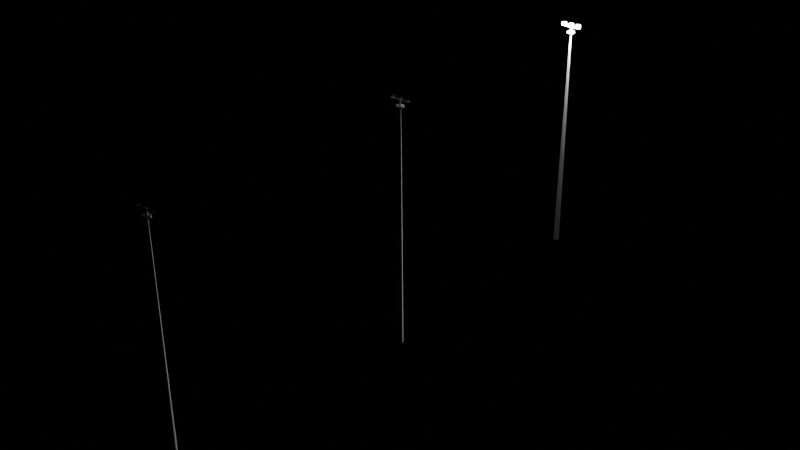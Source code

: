 # Source: leadin.blend  (saved by Blender 3.3.6; exported with 4.5.12 LTS)
import bpy
from mathutils import Matrix  # noqa: F401  (used for matrix-valued properties, if any)

bpy.ops.wm.read_factory_settings(use_empty=True)
scene = bpy.context.scene
scene.name = 'Scene'

# ---- collections
col_light = bpy.data.collections.new('light'); scene.collection.children.link(col_light)
col_pole1 = bpy.data.collections.new('pole1'); scene.collection.children.link(col_pole1)
col_pole2 = bpy.data.collections.new('pole2'); scene.collection.children.link(col_pole2)
col_pole3 = bpy.data.collections.new('pole3'); scene.collection.children.link(col_pole3)

# ---- materials (node trees are filled in below, after node groups)
mat_emissive_mat = bpy.data.materials.new('emissive_mat')
mat_emissive_mat.use_transparent_shadow = False
mat_m1mat = bpy.data.materials.new('m1mat')
mat_m1mat.use_transparent_shadow = False
mat_m1mat.diffuse_color = (0.9216, 0.9216, 0.9216, 1.0)

# ---- material node trees
mat_emissive_mat.use_nodes = True; mat_emissive_mat.node_tree.nodes.clear()
_N = mat_emissive_mat.node_tree.nodes; _L = mat_emissive_mat.node_tree.links
n0 = _N.new('ShaderNodeBsdfPrincipled'); n0.name = 'Principled BSDF'; n0.location = (10, 300)
n0.distribution = 'GGX'
n0.subsurface_method = 'RANDOM_WALK_SKIN'
n0.inputs[3].default_value = 1.45
n0.inputs[28].default_value = 1000.0
n1 = _N.new('ShaderNodeOutputMaterial'); n1.name = 'Material Output'; n1.location = (300, 300)
_L.new(n0.outputs[0], n1.inputs[0])
n1.is_active_output = True
mat_m1mat.use_nodes = True; mat_m1mat.node_tree.nodes.clear()
_N = mat_m1mat.node_tree.nodes; _L = mat_m1mat.node_tree.links
n0 = _N.new('ShaderNodeBsdfPrincipled'); n0.name = '프린시플드 BSDF'; n0.location = (0, 300)
n0.distribution = 'GGX'
n0.subsurface_method = 'RANDOM_WALK_SKIN'
n0.inputs[0].default_value = (0.9216, 0.9216, 0.9216, 1.0)
n0.inputs[3].default_value = 1.45
n0.inputs[27].default_value = (0.0, 0.0, 0.0, 1.0)
n0.inputs[28].default_value = 1.0
n1 = _N.new('ShaderNodeOutputMaterial'); n1.name = '매테리얼 출력'; n1.location = (300, 300)
n2 = _N.new('ShaderNodeRGB'); n2.name = 'RGB'; n2.location = (-300, 300)
n2.label = 'Ambient'
n2.outputs[0].default_value = (0.9216, 0.9216, 0.9216, 1.0)
n3 = _N.new('ShaderNodeRGB'); n3.name = 'RGB.001'; n3.location = (-300, 0)
n3.label = 'Specular'
n3.outputs[0].default_value = (1.0, 1.0, 1.0, 1.0)
_L.new(n0.outputs[0], n1.inputs[0])
n1.is_active_output = True

# ---- world
world_world = bpy.data.worlds.new('World'); scene.world = world_world
world_world.use_nodes = True; world_world.node_tree.nodes.clear()
_N = world_world.node_tree.nodes; _L = world_world.node_tree.links
n0 = _N.new('ShaderNodeOutputWorld'); n0.name = 'World Output'; n0.location = (300, 300)
n1 = _N.new('ShaderNodeBackground'); n1.name = 'Background'; n1.location = (10, 300)
n1.inputs[0].default_value = (0.0, 0.0, 0.0, 1.0)
_L.new(n1.outputs[0], n0.inputs[0])
n0.is_active_output = True
world_world.color = (0.05088, 0.05088, 0.05088)
world_world.use_sun_shadow = False
world_world.sun_shadow_jitter_overblur = 0.0

# ---- lights
light_point = bpy.data.lights.new('Point', 'POINT')
light_point.transmission_factor = 0.0
light_point.cutoff_distance = 1.0
light_point.energy = 1e+04
light_point.shadow_soft_size = 0.25
light_point.shadow_maximum_resolution = 0.006
light_point.use_absolute_resolution = True
light_point_001 = bpy.data.lights.new('Point.001', 'POINT')
light_point_001.transmission_factor = 0.0
light_point_001.cutoff_distance = 1.0
light_point_001.energy = 1e+04
light_point_001.shadow_soft_size = 0.25
light_point_001.shadow_maximum_resolution = 0.006
light_point_001.use_absolute_resolution = True
light_point_002 = bpy.data.lights.new('Point.002', 'POINT')
light_point_002.transmission_factor = 0.0
light_point_002.cutoff_distance = 1.0
light_point_002.energy = 1e+04
light_point_002.shadow_soft_size = 0.25
light_point_002.shadow_maximum_resolution = 0.006
light_point_002.use_absolute_resolution = True

# ---- meshes
me_meshid2_name_001 = bpy.data.meshes.new('meshId2_name.001')
me_meshid2_name_001.from_pydata([(0.08937, -0.2597, 0.04315), (-0.1081, -0.1714, -0.1082), (0.05962, 0.1903, -0.115), (0.2571, 0.1019, 0.03639), (-0.2366, -0.9726, 0.05922), (-0.434, -0.8843, -0.09212), (-0.2663, -0.5226, -0.09888), (-0.06881, -0.611, 0.05246), (0.4156, 0.4539, 0.02706), (0.2182, 0.5423, -0.1243), (0.3859, 0.9039, -0.131), (0.5834, 0.8156, 0.02031)], [], [(0, 1, 2, 3), (4, 5, 6, 7), (8, 9, 10, 11)])
_uv = me_meshid2_name_001.uv_layers.new(name='meshId2-tex0')
_uv.uv.foreach_set('vector', [0.6562, 0.8594, 0.6562, 0.9922, 0.875, 0.9922, 0.875, 0.8594, 0.6562, 0.8594, 0.6562, 0.9922, 0.875, 0.9922, 0.875, 0.8594, 0.6562, 0.8594, 0.6562, 0.9922, 0.875, 0.9922, 0.875, 0.8594])
me_meshid2_name_001.materials.append(mat_emissive_mat)
me_meshid2_name_001.update()
me_meshid2_name_001.normals_split_custom_set([tuple(v) for v in zip(*[iter([0.5143, -0.2538, -0.8192, 0.5143, -0.2538, -0.8192, 0.5143, -0.2538, -0.8192, 0.5145, -0.2536, -0.8191, 0.5143, -0.2538, -0.8192, 0.5143, -0.2538, -0.8192, 0.5143, -0.2538, -0.8192, 0.5145, -0.2536, -0.8191, 0.5143, -0.2538, -0.8192, 0.5143, -0.2538, -0.8192, 0.5143, -0.2538, -0.8192, 0.5145, -0.2536, -0.8191])] * 3)])
me_meshid2_name = bpy.data.meshes.new('meshId2_name')
me_meshid2_name.from_pydata([(0.05447, -0.2436, 0.04969), (-0.143, -0.1553, -0.1017), (0.02472, 0.2064, -0.1084), (0.2222, 0.118, 0.04293), (-0.06115, -0.19, 0.0646), (0.1065, 0.1717, 0.05784), (0.05247, 0.1959, 0.01637), (-0.1152, -0.1657, 0.02313), (0.05447, -0.2436, 0.04969), (0.2222, 0.118, 0.04293), (0.2037, 0.1272, 0.07249), (0.03593, -0.2345, 0.07925), (0.2222, 0.118, 0.04293), (0.02472, 0.2064, -0.1084), (0.006057, 0.2156, -0.07885), (0.2037, 0.1272, 0.07249), (-0.143, -0.1553, -0.1017), (0.05447, -0.2436, 0.04969), (0.03593, -0.2345, 0.07925), (-0.1616, -0.1461, -0.0721), (0.03593, -0.2345, 0.07925), (0.2037, 0.1272, 0.07249), (0.1065, 0.1717, 0.05784), (-0.06115, -0.19, 0.0646), (0.05247, 0.1959, 0.01637), (0.1065, 0.1717, 0.05784), (-0.06115, -0.19, 0.0646), (-0.1152, -0.1657, 0.02313), (-0.2715, -0.9565, 0.06576), (-0.4689, -0.8682, -0.08559), (-0.3012, -0.5065, -0.09235), (-0.1037, -0.5949, 0.059), (-0.3871, -0.9029, 0.08067), (-0.2194, -0.5412, 0.07391), (-0.2735, -0.517, 0.03245), (-0.4412, -0.8787, 0.0392), (-0.2715, -0.9565, 0.06576), (-0.1037, -0.5949, 0.059), (-0.1222, -0.5857, 0.08856), (-0.29, -0.9474, 0.09532), (-0.1037, -0.5949, 0.059), (-0.3012, -0.5065, -0.09235), (-0.3199, -0.4973, -0.06278), (-0.1222, -0.5857, 0.08856), (-0.4689, -0.8682, -0.08559), (-0.2715, -0.9565, 0.06576), (-0.29, -0.9474, 0.09532), (-0.4876, -0.859, -0.05603), (-0.29, -0.9474, 0.09532), (-0.1222, -0.5857, 0.08856), (-0.2194, -0.5412, 0.07391), (-0.3871, -0.9029, 0.08067), (-0.2735, -0.517, 0.03245), (-0.2194, -0.5412, 0.07391), (-0.3871, -0.9029, 0.08067), (-0.4412, -0.8787, 0.0392), (0.3807, 0.47, 0.0336), (0.1833, 0.5584, -0.1177), (0.351, 0.92, -0.1245), (0.5485, 0.8317, 0.02684), (0.2651, 0.5237, 0.04851), (0.4328, 0.8853, 0.04175), (0.3787, 0.9096, 0.0002866), (0.211, 0.5479, 0.007045), (0.3807, 0.47, 0.0336), (0.5485, 0.8317, 0.02684), (0.5299, 0.8408, 0.0564), (0.3622, 0.4791, 0.06316), (0.5485, 0.8317, 0.02684), (0.351, 0.92, -0.1245), (0.3323, 0.9292, -0.09494), (0.5299, 0.8408, 0.0564), (0.1833, 0.5584, -0.1177), (0.3807, 0.47, 0.0336), (0.3622, 0.4791, 0.06316), (0.1646, 0.5675, -0.08818), (0.3622, 0.4791, 0.06316), (0.5299, 0.8408, 0.0564), (0.4328, 0.8853, 0.04175), (0.2651, 0.5237, 0.04851), (0.3787, 0.9096, 0.0002866), (0.4328, 0.8853, 0.04175), (0.2651, 0.5237, 0.04851), (0.211, 0.5479, 0.007045)], [], [(0, 1, 2, 3), (4, 5, 6), (6, 7, 4), (8, 9, 10), (10, 11, 8), (12, 13, 14), (14, 15, 12), (16, 17, 18), (18, 19, 16), (20, 21, 22), (22, 23, 20), (15, 14, 24), (24, 25, 15), (19, 18, 26), (26, 27, 19), (28, 29, 30, 31), (32, 33, 34), (34, 35, 32), (36, 37, 38), (38, 39, 36), (40, 41, 42), (42, 43, 40), (44, 45, 46), (46, 47, 44), (48, 49, 50), (50, 51, 48), (43, 42, 52), (52, 53, 43), (47, 46, 54), (54, 55, 47), (56, 57, 58, 59), (60, 61, 62), (62, 63, 60), (64, 65, 66), (66, 67, 64), (68, 69, 70), (70, 71, 68), (72, 73, 74), (74, 75, 72), (76, 77, 78), (78, 79, 76), (71, 70, 80), (80, 81, 71), (75, 74, 82), (82, 83, 75)])
_uv = me_meshid2_name.uv_layers.new(name='meshId2-tex0')
_uv.uv.foreach_set('vector', [0.6562, 0.8594, 0.6562, 0.9922, 0.875, 0.9922, 0.875, 0.8594, 0.6875, 0.3125, 0.8438, 0.3125, 0.8438, 0.3359, 0.8438, 0.3359, 0.6875, 0.3359, 0.6875, 0.3125, 0.6875, 0.2812, 0.8438, 0.2812, 0.8438, 0.2812, 0.8438, 0.2812, 0.6875, 0.2812, 0.6875, 0.2812, 0.8438, 0.2812, 0.8438, 0.3672, 0.8438, 0.3672, 0.8438, 0.3672, 0.8438, 0.2812, 0.8438, 0.2812, 0.6875, 0.3672, 0.6875, 0.2812, 0.6875, 0.2812, 0.6875, 0.2812, 0.6875, 0.3672, 0.6875, 0.3672, 0.6875, 0.2812, 0.8438, 0.2812, 0.8438, 0.3125, 0.8438, 0.3125, 0.6875, 0.3125, 0.6875, 0.2812, 0.8438, 0.2812, 0.8438, 0.3672, 0.8438, 0.3359, 0.8438, 0.3359, 0.8438, 0.3125, 0.8438, 0.2812, 0.6875, 0.3672, 0.6875, 0.2812, 0.6875, 0.3125, 0.6875, 0.3125, 0.6875, 0.3359, 0.6875, 0.3672, 0.6562, 0.8594, 0.6562, 0.9922, 0.875, 0.9922, 0.875, 0.8594, 0.6875, 0.3125, 0.8438, 0.3125, 0.8438, 0.3359, 0.8438, 0.3359, 0.6875, 0.3359, 0.6875, 0.3125, 0.6875, 0.2812, 0.8438, 0.2812, 0.8438, 0.2812, 0.8438, 0.2812, 0.6875, 0.2812, 0.6875, 0.2812, 0.8438, 0.2812, 0.8438, 0.3672, 0.8438, 0.3672, 0.8438, 0.3672, 0.8438, 0.2812, 0.8438, 0.2812, 0.6875, 0.3672, 0.6875, 0.2812, 0.6875, 0.2812, 0.6875, 0.2812, 0.6875, 0.3672, 0.6875, 0.3672, 0.6875, 0.2812, 0.8438, 0.2812, 0.8438, 0.3125, 0.8438, 0.3125, 0.6875, 0.3125, 0.6875, 0.2812, 0.8438, 0.2812, 0.8438, 0.3672, 0.8438, 0.3359, 0.8438, 0.3359, 0.8438, 0.3125, 0.8438, 0.2812, 0.6875, 0.3672, 0.6875, 0.2812, 0.6875, 0.3125, 0.6875, 0.3125, 0.6875, 0.3359, 0.6875, 0.3672, 0.6562, 0.8594, 0.6562, 0.9922, 0.875, 0.9922, 0.875, 0.8594, 0.6875, 0.3125, 0.8438, 0.3125, 0.8438, 0.3359, 0.8438, 0.3359, 0.6875, 0.3359, 0.6875, 0.3125, 0.6875, 0.2812, 0.8438, 0.2812, 0.8438, 0.2812, 0.8438, 0.2812, 0.6875, 0.2812, 0.6875, 0.2812, 0.8438, 0.2812, 0.8438, 0.3672, 0.8438, 0.3672, 0.8438, 0.3672, 0.8438, 0.2812, 0.8438, 0.2812, 0.6875, 0.3672, 0.6875, 0.2812, 0.6875, 0.2812, 0.6875, 0.2812, 0.6875, 0.3672, 0.6875, 0.3672, 0.6875, 0.2812, 0.8438, 0.2812, 0.8438, 0.3125, 0.8438, 0.3125, 0.6875, 0.3125, 0.6875, 0.2812, 0.8438, 0.2812, 0.8438, 0.3672, 0.8438, 0.3359, 0.8438, 0.3359, 0.8438, 0.3125, 0.8438, 0.2812, 0.6875, 0.3672, 0.6875, 0.2812, 0.6875, 0.3125, 0.6875, 0.3125, 0.6875, 0.3359, 0.6875, 0.3672])
me_meshid2_name.update()
me_meshid2_name.normals_split_custom_set([tuple(v) for v in zip(*[iter([0.5143, -0.2538, -0.8192, 0.5143, -0.2538, -0.8192, 0.5143, -0.2538, -0.8192, 0.5145, -0.2536, -0.8191, -0.5145, 0.2538, 0.8191, -0.5145, 0.2538, 0.8191, -0.5147, 0.2535, 0.819, -0.5147, 0.2536, 0.8191, -0.5147, 0.2536, 0.8191, -0.5147, 0.2536, 0.8191, 0.7477, -0.3361, 0.5727, 0.7477, -0.3361, 0.5727, 0.7477, -0.3361, 0.5727, 0.7475, -0.3354, 0.5734, 0.7474, -0.3353, 0.5735, 0.7475, -0.3354, 0.5734, 0.4202, 0.9073, -0.01689, 0.4202, 0.9073, -0.01689, 0.4202, 0.9073, -0.01689, 0.4202, 0.9073, -0.01693, 0.4203, 0.9072, -0.01686, 0.4203, 0.9072, -0.01683, -0.4196, -0.9076, 0.01706, -0.4196, -0.9076, 0.0172, -0.4196, -0.9076, 0.01706, -0.4198, -0.9075, 0.0169, -0.4198, -0.9075, 0.0169, -0.4198, -0.9075, 0.0169, -0.1162, 0.07242, 0.9906, -0.1162, 0.07242, 0.9906, -0.1162, 0.07242, 0.9906, -0.1163, 0.07243, 0.9906, -0.1163, 0.07243, 0.9906, -0.1163, 0.07243, 0.9906, 0.4198, 0.9075, -0.01686, 0.4198, 0.9075, -0.01686, 0.4197, 0.9075, -0.01689, 0.4201, 0.9073, -0.0169, 0.42, 0.9073, -0.01684, 0.4201, 0.9073, -0.0169, -0.42, -0.9073, 0.01691, -0.4201, -0.9073, 0.01691, -0.4201, -0.9073, 0.01691, -0.4199, -0.9074, 0.01696, -0.4201, -0.9073, 0.01693, -0.4201, -0.9073, 0.01692, 0.5143, -0.2538, -0.8192, 0.5143, -0.2538, -0.8192, 0.5143, -0.2538, -0.8192, 0.5145, -0.2536, -0.8191, -0.5145, 0.2538, 0.8191, -0.5145, 0.2538, 0.8191, -0.5147, 0.2535, 0.819, -0.5147, 0.2536, 0.8191, -0.5147, 0.2536, 0.8191, -0.5147, 0.2536, 0.8191, 0.7477, -0.3361, 0.5727, 0.7477, -0.3361, 0.5727, 0.7477, -0.3361, 0.5727, 0.7475, -0.3354, 0.5734, 0.7474, -0.3353, 0.5735, 0.7475, -0.3354, 0.5734, 0.4202, 0.9073, -0.01689, 0.4202, 0.9073, -0.01689, 0.4202, 0.9073, -0.01689, 0.4202, 0.9073, -0.01693, 0.4203, 0.9072, -0.01686, 0.4203, 0.9072, -0.01683, -0.4196, -0.9076, 0.01706, -0.4196, -0.9076, 0.0172, -0.4196, -0.9076, 0.01706, -0.4198, -0.9075, 0.0169, -0.4198, -0.9075, 0.0169, -0.4198, -0.9075, 0.0169, -0.1162, 0.07242, 0.9906, -0.1162, 0.07242, 0.9906, -0.1162, 0.07242, 0.9906, -0.1163, 0.07243, 0.9906, -0.1163, 0.07243, 0.9906, -0.1163, 0.07243, 0.9906, 0.4198, 0.9075, -0.01686, 0.4198, 0.9075, -0.01686, 0.4197, 0.9075, -0.0169, 0.4201, 0.9073, -0.0169, 0.42, 0.9073, -0.01684, 0.4201, 0.9073, -0.0169, -0.42, -0.9073, 0.01691, -0.4201, -0.9073, 0.01691, -0.4201, -0.9073, 0.01691, -0.4199, -0.9074, 0.01696, -0.4201, -0.9073, 0.01693, -0.4201, -0.9073, 0.01692, 0.5143, -0.2538, -0.8192, 0.5143, -0.2538, -0.8192, 0.5143, -0.2538, -0.8192, 0.5145, -0.2536, -0.8191, -0.5145, 0.2538, 0.8191, -0.5145, 0.2538, 0.8191, -0.5147, 0.2535, 0.819, -0.5147, 0.2536, 0.8191, -0.5147, 0.2536, 0.8191, -0.5147, 0.2536, 0.8191, 0.7477, -0.3361, 0.5727, 0.7477, -0.3361, 0.5727, 0.7477, -0.3361, 0.5727, 0.7475, -0.3354, 0.5734, 0.7474, -0.3353, 0.5735, 0.7475, -0.3354, 0.5734, 0.4202, 0.9073, -0.01689, 0.4202, 0.9073, -0.01689, 0.4202, 0.9073, -0.01689, 0.4202, 0.9073, -0.01693, 0.4203, 0.9072, -0.01686, 0.4203, 0.9072, -0.01683, -0.4196, -0.9076, 0.01706, -0.4196, -0.9076, 0.0172, -0.4196, -0.9076, 0.01706, -0.4198, -0.9075, 0.0169, -0.4198, -0.9075, 0.0169, -0.4198, -0.9075, 0.0169, -0.1162, 0.07242, 0.9906, -0.1162, 0.07242, 0.9906, -0.1162, 0.07242, 0.9906, -0.1163, 0.07243, 0.9906, -0.1163, 0.07243, 0.9906, -0.1163, 0.07243, 0.9906, 0.4198, 0.9075, -0.01686, 0.4198, 0.9075, -0.01686, 0.4197, 0.9075, -0.0169, 0.4201, 0.9073, -0.01689, 0.42, 0.9073, -0.01684, 0.4201, 0.9073, -0.01689, -0.42, -0.9073, 0.01691, -0.4201, -0.9073, 0.01691, -0.4201, -0.9073, 0.01691, -0.4199, -0.9074, 0.01696, -0.4201, -0.9073, 0.01693, -0.4201, -0.9073, 0.01692])] * 3)])
me_meshid1_name = bpy.data.meshes.new('meshId1_name')
me_meshid1_name.from_pydata([(0.1418, 0.2882, -0.03551), (-0.04535, 0.07747, 23.01), (0.04455, 0.08372, 23.01), (-0.1757, 0.2661, -0.03547), (-0.08496, -0.003313, 23.01), (-0.3148, -0.01902, -0.03546), (-0.03436, -0.07785, 23.01), (-0.1368, -0.2821, -0.03548), (0.05548, -0.0716, 23.01), (0.1805, -0.26, -0.03551), (0.09503, 0.009187, 23.01), (0.3199, 0.0251, -0.03553)], [], [(0, 1, 2), (0, 3, 1), (3, 4, 1), (3, 5, 4), (5, 6, 4), (5, 7, 6), (7, 8, 6), (7, 9, 8), (9, 10, 8), (9, 11, 10), (11, 2, 10), (11, 0, 2)])
me_meshid1_name.polygons.foreach_set('use_smooth', [True] * 12)
_uv = me_meshid1_name.uv_layers.new(name='meshId1-tex0')
_uv.uv.foreach_set('vector', [0.0, 0.0, 0.0, 0.0, 0.0, 0.0, 0.0, 0.0, 0.0, 0.0, 0.0, 0.0, 0.0, 0.0, 0.0, 0.0, 0.0, 0.0, 0.0, 0.0, 0.0, 0.0, 0.0, 0.0, 0.0, 0.0, 0.0, 0.0, 0.0, 0.0, 0.0, 0.0, 0.0, 0.0, 0.0, 0.0, 0.0, 0.0, 0.0, 0.0, 0.0, 0.0, 0.0, 0.0, 0.0, 0.0, 0.0, 0.0, 0.0, 0.0, 0.0, 0.0, 0.0, 0.0, 0.0, 0.0, 0.0, 0.0, 0.0, 0.0, 0.0, 0.0, 0.0, 0.0, 0.0, 0.0, 0.0, 0.0, 0.0, 0.0, 0.0, 0.0])
me_meshid1_name.materials.append(mat_m1mat)
me_meshid1_name.update()
me_meshid1_name.normals_split_custom_set([tuple(v) for v in zip(*[iter([0.2604, 0.9654, 0.01074, -0.392, 0.9199, 0.01083, 0.6004, 0.7996, 0.01072, 0.2604, 0.9654, 0.01074, -0.7058, 0.7084, 0.01086, -0.392, 0.9199, 0.01083, -0.7058, 0.7084, 0.01086, -0.9927, 0.1202, 0.0109, -0.392, 0.9199, 0.01083, -0.7058, 0.7084, 0.01086, -0.9664, -0.2569, 0.0109, -0.9927, 0.1202, 0.0109, -0.9664, -0.2569, 0.0109, -0.6001, -0.7999, 0.01084, -0.9927, 0.1202, 0.0109, -0.9664, -0.2569, 0.0109, -0.2607, -0.9654, 0.01079, -0.6001, -0.7999, 0.01084, -0.2607, -0.9654, 0.01079, 0.3921, -0.9198, 0.01072, -0.6001, -0.7999, 0.01084, -0.2607, -0.9654, 0.01079, 0.7058, -0.7084, 0.01069, 0.3921, -0.9198, 0.01072, 0.7058, -0.7084, 0.01069, 0.9927, -0.1204, 0.01068, 0.3921, -0.9198, 0.01072, 0.7058, -0.7084, 0.01069, 0.9663, 0.2572, 0.01069, 0.9927, -0.1204, 0.01068, 0.9663, 0.2572, 0.01069, 0.6004, 0.7996, 0.01072, 0.9927, -0.1204, 0.01068, 0.9663, 0.2572, 0.01069, 0.2604, 0.9654, 0.01074, 0.6004, 0.7996, 0.01072])] * 3)])
me_circle = bpy.data.meshes.new('Circle')
me_circle.from_pydata([(9.633e-09, 0.3535, 23.24), (-0.1353, 0.3266, 23.24), (-0.25, 0.25, 23.24), (-0.3266, 0.1353, 23.24), (-0.3535, -7.225e-09, 23.24), (-0.3266, -0.1353, 23.24), (-0.25, -0.25, 23.24), (-0.1353, -0.3266, 23.24), (9.633e-09, -0.3535, 23.24), (0.1353, -0.3266, 23.24), (0.25, -0.25, 23.24), (0.3266, -0.1353, 23.24), (0.3535, -7.225e-09, 23.24), (0.3266, 0.1353, 23.24), (0.25, 0.25, 23.24), (0.1353, 0.3266, 23.24), (-0.1353, 0.3266, 23.38), (3.586e-07, 0.3535, 23.38), (-0.25, 0.25, 23.38), (-0.3266, 0.1353, 23.38), (-0.3535, -7.225e-09, 23.38), (-0.3266, -0.1353, 23.38), (-0.25, -0.25, 23.38), (-0.1353, -0.3266, 23.38), (3.586e-07, -0.3535, 23.38), (0.1353, -0.3266, 23.38), (0.25, -0.25, 23.38), (0.3266, -0.1353, 23.38), (0.3535, -7.225e-09, 23.38), (0.3266, 0.1353, 23.38), (0.25, 0.25, 23.38), (0.1353, 0.3266, 23.38), (-1.003, -0.05753, 23.95), (-1.003, -0.05753, 23.84), (-1.003, 0.04333, 23.95), (-1.003, 0.04333, 23.84), (0.997, -0.05753, 23.95), (0.997, -0.05753, 23.84), (0.997, 0.04333, 23.95), (0.997, 0.04333, 23.84)], [], [(1, 0, 15, 14, 13, 12, 11, 10, 9, 8, 7, 6, 5, 4, 3, 2), (16, 18, 19, 20, 21, 22, 23, 24, 25, 26, 27, 28, 29, 30, 31, 17), (5, 6, 22, 21), (13, 14, 30, 29), (6, 7, 23, 22), (14, 15, 31, 30), (7, 8, 24, 23), (0, 1, 16, 17), (15, 0, 17, 31), (8, 9, 25, 24), (1, 2, 18, 16), (9, 10, 26, 25), (2, 3, 19, 18), (10, 11, 27, 26), (3, 4, 20, 19), (11, 12, 28, 27), (4, 5, 21, 20), (12, 13, 29, 28), (32, 33, 35, 34), (34, 35, 39, 38), (38, 39, 37, 36), (36, 37, 33, 32), (34, 38, 36, 32), (39, 35, 33, 37)])
_uv = me_circle.uv_layers.new(name='UVMap')
_uv.uv.foreach_set('vector', [0.0, 0.0, 0.0, 0.0, 0.0, 0.0, 0.0, 0.0, 0.0, 0.0, 0.0, 0.0, 0.0, 0.0, 0.0, 0.0, 0.0, 0.0, 0.0, 0.0, 0.0, 0.0, 0.0, 0.0, 0.0, 0.0, 0.0, 0.0, 0.0, 0.0, 0.0, 0.0, 0.0, 0.0, 0.0, 0.0, 0.0, 0.0, 0.0, 0.0, 0.0, 0.0, 0.0, 0.0, 0.0, 0.0, 0.0, 0.0, 0.0, 0.0, 0.0, 0.0, 0.0, 0.0, 0.0, 0.0, 0.0, 0.0, 0.0, 0.0, 0.0, 0.0, 0.0, 0.0, 0.0, 0.0, 0.0, 0.0, 0.0, 0.0, 0.0, 0.0, 0.0, 0.0, 0.0, 0.0, 0.0, 0.0, 0.0, 0.0, 0.0, 0.0, 0.0, 0.0, 0.0, 0.0, 0.0, 0.0, 0.0, 0.0, 0.0, 0.0, 0.0, 0.0, 0.0, 0.0, 0.0, 0.0, 0.0, 0.0, 0.0, 0.0, 0.0, 0.0, 0.0, 0.0, 0.0, 0.0, 0.0, 0.0, 0.0, 0.0, 0.0, 0.0, 0.0, 0.0, 0.0, 0.0, 0.0, 0.0, 0.0, 0.0, 0.0, 0.0, 0.0, 0.0, 0.0, 0.0, 0.0, 0.0, 0.0, 0.0, 0.0, 0.0, 0.0, 0.0, 0.0, 0.0, 0.0, 0.0, 0.0, 0.0, 0.0, 0.0, 0.0, 0.0, 0.0, 0.0, 0.0, 0.0, 0.0, 0.0, 0.0, 0.0, 0.0, 0.0, 0.0, 0.0, 0.0, 0.0, 0.0, 0.0, 0.0, 0.0, 0.0, 0.0, 0.0, 0.0, 0.0, 0.0, 0.0, 0.0, 0.0, 0.0, 0.0, 0.0, 0.0, 0.0, 0.0, 0.0, 0.0, 0.0, 0.0, 0.0, 0.0, 0.0, 0.0, 0.0, 0.0, 0.0, 0.0, 0.0, 0.375, 0.0, 0.625, 0.0, 0.625, 0.25, 0.375, 0.25, 0.375, 0.25, 0.625, 0.25, 0.625, 0.5, 0.375, 0.5, 0.375, 0.5, 0.625, 0.5, 0.625, 0.75, 0.375, 0.75, 0.375, 0.75, 0.625, 0.75, 0.625, 1.0, 0.375, 1.0, 0.125, 0.5, 0.375, 0.5, 0.375, 0.75, 0.125, 0.75, 0.625, 0.5, 0.875, 0.5, 0.875, 0.75, 0.625, 0.75])
me_circle.update()
me_meshid2_name_003 = bpy.data.meshes.new('meshId2_name.003')
me_meshid2_name_003.from_pydata([(0.05447, -0.2436, 0.04969), (-0.143, -0.1553, -0.1017), (0.02472, 0.2064, -0.1084), (0.2222, 0.118, 0.04293), (-0.06115, -0.19, 0.0646), (0.1065, 0.1717, 0.05784), (0.05247, 0.1959, 0.01637), (-0.1152, -0.1657, 0.02313), (0.05447, -0.2436, 0.04969), (0.2222, 0.118, 0.04293), (0.2037, 0.1272, 0.07249), (0.03593, -0.2345, 0.07925), (0.2222, 0.118, 0.04293), (0.02472, 0.2064, -0.1084), (0.006057, 0.2156, -0.07885), (0.2037, 0.1272, 0.07249), (-0.143, -0.1553, -0.1017), (0.05447, -0.2436, 0.04969), (0.03593, -0.2345, 0.07925), (-0.1616, -0.1461, -0.0721), (0.03593, -0.2345, 0.07925), (0.2037, 0.1272, 0.07249), (0.1065, 0.1717, 0.05784), (-0.06115, -0.19, 0.0646), (0.05247, 0.1959, 0.01637), (0.1065, 0.1717, 0.05784), (-0.06115, -0.19, 0.0646), (-0.1152, -0.1657, 0.02313), (-0.2715, -0.9565, 0.06576), (-0.4689, -0.8682, -0.08559), (-0.3012, -0.5065, -0.09235), (-0.1037, -0.5949, 0.059), (-0.3871, -0.9029, 0.08067), (-0.2194, -0.5412, 0.07391), (-0.2735, -0.517, 0.03245), (-0.4412, -0.8787, 0.0392), (-0.2715, -0.9565, 0.06576), (-0.1037, -0.5949, 0.059), (-0.1222, -0.5857, 0.08856), (-0.29, -0.9474, 0.09532), (-0.1037, -0.5949, 0.059), (-0.3012, -0.5065, -0.09235), (-0.3199, -0.4973, -0.06278), (-0.1222, -0.5857, 0.08856), (-0.4689, -0.8682, -0.08559), (-0.2715, -0.9565, 0.06576), (-0.29, -0.9474, 0.09532), (-0.4876, -0.859, -0.05603), (-0.29, -0.9474, 0.09532), (-0.1222, -0.5857, 0.08856), (-0.2194, -0.5412, 0.07391), (-0.3871, -0.9029, 0.08067), (-0.2735, -0.517, 0.03245), (-0.2194, -0.5412, 0.07391), (-0.3871, -0.9029, 0.08067), (-0.4412, -0.8787, 0.0392), (0.3807, 0.47, 0.0336), (0.1833, 0.5584, -0.1177), (0.351, 0.92, -0.1245), (0.5485, 0.8317, 0.02684), (0.2651, 0.5237, 0.04851), (0.4328, 0.8853, 0.04175), (0.3787, 0.9096, 0.0002866), (0.211, 0.5479, 0.007045), (0.3807, 0.47, 0.0336), (0.5485, 0.8317, 0.02684), (0.5299, 0.8408, 0.0564), (0.3622, 0.4791, 0.06316), (0.5485, 0.8317, 0.02684), (0.351, 0.92, -0.1245), (0.3323, 0.9292, -0.09494), (0.5299, 0.8408, 0.0564), (0.1833, 0.5584, -0.1177), (0.3807, 0.47, 0.0336), (0.3622, 0.4791, 0.06316), (0.1646, 0.5675, -0.08818), (0.3622, 0.4791, 0.06316), (0.5299, 0.8408, 0.0564), (0.4328, 0.8853, 0.04175), (0.2651, 0.5237, 0.04851), (0.3787, 0.9096, 0.0002866), (0.4328, 0.8853, 0.04175), (0.2651, 0.5237, 0.04851), (0.211, 0.5479, 0.007045)], [], [(0, 1, 2, 3), (4, 5, 6), (6, 7, 4), (8, 9, 10), (10, 11, 8), (12, 13, 14), (14, 15, 12), (16, 17, 18), (18, 19, 16), (20, 21, 22), (22, 23, 20), (15, 14, 24), (24, 25, 15), (19, 18, 26), (26, 27, 19), (28, 29, 30, 31), (32, 33, 34), (34, 35, 32), (36, 37, 38), (38, 39, 36), (40, 41, 42), (42, 43, 40), (44, 45, 46), (46, 47, 44), (48, 49, 50), (50, 51, 48), (43, 42, 52), (52, 53, 43), (47, 46, 54), (54, 55, 47), (56, 57, 58, 59), (60, 61, 62), (62, 63, 60), (64, 65, 66), (66, 67, 64), (68, 69, 70), (70, 71, 68), (72, 73, 74), (74, 75, 72), (76, 77, 78), (78, 79, 76), (71, 70, 80), (80, 81, 71), (75, 74, 82), (82, 83, 75)])
_uv = me_meshid2_name_003.uv_layers.new(name='meshId2-tex0')
_uv.uv.foreach_set('vector', [0.6562, 0.8594, 0.6562, 0.9922, 0.875, 0.9922, 0.875, 0.8594, 0.6875, 0.3125, 0.8438, 0.3125, 0.8438, 0.3359, 0.8438, 0.3359, 0.6875, 0.3359, 0.6875, 0.3125, 0.6875, 0.2812, 0.8438, 0.2812, 0.8438, 0.2812, 0.8438, 0.2812, 0.6875, 0.2812, 0.6875, 0.2812, 0.8438, 0.2812, 0.8438, 0.3672, 0.8438, 0.3672, 0.8438, 0.3672, 0.8438, 0.2812, 0.8438, 0.2812, 0.6875, 0.3672, 0.6875, 0.2812, 0.6875, 0.2812, 0.6875, 0.2812, 0.6875, 0.3672, 0.6875, 0.3672, 0.6875, 0.2812, 0.8438, 0.2812, 0.8438, 0.3125, 0.8438, 0.3125, 0.6875, 0.3125, 0.6875, 0.2812, 0.8438, 0.2812, 0.8438, 0.3672, 0.8438, 0.3359, 0.8438, 0.3359, 0.8438, 0.3125, 0.8438, 0.2812, 0.6875, 0.3672, 0.6875, 0.2812, 0.6875, 0.3125, 0.6875, 0.3125, 0.6875, 0.3359, 0.6875, 0.3672, 0.6562, 0.8594, 0.6562, 0.9922, 0.875, 0.9922, 0.875, 0.8594, 0.6875, 0.3125, 0.8438, 0.3125, 0.8438, 0.3359, 0.8438, 0.3359, 0.6875, 0.3359, 0.6875, 0.3125, 0.6875, 0.2812, 0.8438, 0.2812, 0.8438, 0.2812, 0.8438, 0.2812, 0.6875, 0.2812, 0.6875, 0.2812, 0.8438, 0.2812, 0.8438, 0.3672, 0.8438, 0.3672, 0.8438, 0.3672, 0.8438, 0.2812, 0.8438, 0.2812, 0.6875, 0.3672, 0.6875, 0.2812, 0.6875, 0.2812, 0.6875, 0.2812, 0.6875, 0.3672, 0.6875, 0.3672, 0.6875, 0.2812, 0.8438, 0.2812, 0.8438, 0.3125, 0.8438, 0.3125, 0.6875, 0.3125, 0.6875, 0.2812, 0.8438, 0.2812, 0.8438, 0.3672, 0.8438, 0.3359, 0.8438, 0.3359, 0.8438, 0.3125, 0.8438, 0.2812, 0.6875, 0.3672, 0.6875, 0.2812, 0.6875, 0.3125, 0.6875, 0.3125, 0.6875, 0.3359, 0.6875, 0.3672, 0.6562, 0.8594, 0.6562, 0.9922, 0.875, 0.9922, 0.875, 0.8594, 0.6875, 0.3125, 0.8438, 0.3125, 0.8438, 0.3359, 0.8438, 0.3359, 0.6875, 0.3359, 0.6875, 0.3125, 0.6875, 0.2812, 0.8438, 0.2812, 0.8438, 0.2812, 0.8438, 0.2812, 0.6875, 0.2812, 0.6875, 0.2812, 0.8438, 0.2812, 0.8438, 0.3672, 0.8438, 0.3672, 0.8438, 0.3672, 0.8438, 0.2812, 0.8438, 0.2812, 0.6875, 0.3672, 0.6875, 0.2812, 0.6875, 0.2812, 0.6875, 0.2812, 0.6875, 0.3672, 0.6875, 0.3672, 0.6875, 0.2812, 0.8438, 0.2812, 0.8438, 0.3125, 0.8438, 0.3125, 0.6875, 0.3125, 0.6875, 0.2812, 0.8438, 0.2812, 0.8438, 0.3672, 0.8438, 0.3359, 0.8438, 0.3359, 0.8438, 0.3125, 0.8438, 0.2812, 0.6875, 0.3672, 0.6875, 0.2812, 0.6875, 0.3125, 0.6875, 0.3125, 0.6875, 0.3359, 0.6875, 0.3672])
me_meshid2_name_003.update()
me_meshid2_name_003.normals_split_custom_set([tuple(v) for v in zip(*[iter([0.5143, -0.2538, -0.8192, 0.5143, -0.2538, -0.8192, 0.5143, -0.2538, -0.8192, 0.5145, -0.2536, -0.8191, -0.5145, 0.2538, 0.8191, -0.5145, 0.2538, 0.8191, -0.5147, 0.2535, 0.819, -0.5147, 0.2536, 0.8191, -0.5147, 0.2536, 0.8191, -0.5147, 0.2536, 0.8191, 0.7477, -0.3361, 0.5727, 0.7477, -0.3361, 0.5727, 0.7477, -0.3361, 0.5727, 0.7475, -0.3354, 0.5734, 0.7474, -0.3353, 0.5735, 0.7475, -0.3354, 0.5734, 0.4202, 0.9073, -0.01689, 0.4202, 0.9073, -0.01689, 0.4202, 0.9073, -0.01689, 0.4202, 0.9073, -0.01693, 0.4203, 0.9072, -0.01686, 0.4203, 0.9072, -0.01683, -0.4196, -0.9076, 0.01706, -0.4196, -0.9076, 0.0172, -0.4196, -0.9076, 0.01706, -0.4198, -0.9075, 0.0169, -0.4198, -0.9075, 0.0169, -0.4198, -0.9075, 0.0169, -0.1162, 0.07242, 0.9906, -0.1162, 0.07242, 0.9906, -0.1162, 0.07242, 0.9906, -0.1163, 0.07243, 0.9906, -0.1163, 0.07243, 0.9906, -0.1163, 0.07243, 0.9906, 0.4198, 0.9075, -0.01686, 0.4198, 0.9075, -0.01686, 0.4197, 0.9075, -0.01689, 0.4201, 0.9073, -0.0169, 0.42, 0.9073, -0.01684, 0.4201, 0.9073, -0.0169, -0.42, -0.9073, 0.01691, -0.4201, -0.9073, 0.01691, -0.4201, -0.9073, 0.01691, -0.4199, -0.9074, 0.01696, -0.4201, -0.9073, 0.01693, -0.4201, -0.9073, 0.01692, 0.5143, -0.2538, -0.8192, 0.5143, -0.2538, -0.8192, 0.5143, -0.2538, -0.8192, 0.5145, -0.2536, -0.8191, -0.5145, 0.2538, 0.8191, -0.5145, 0.2538, 0.8191, -0.5147, 0.2535, 0.819, -0.5147, 0.2536, 0.8191, -0.5147, 0.2536, 0.8191, -0.5147, 0.2536, 0.8191, 0.7477, -0.3361, 0.5727, 0.7477, -0.3361, 0.5727, 0.7477, -0.3361, 0.5727, 0.7475, -0.3354, 0.5734, 0.7474, -0.3353, 0.5735, 0.7475, -0.3354, 0.5734, 0.4202, 0.9073, -0.01689, 0.4202, 0.9073, -0.01689, 0.4202, 0.9073, -0.01689, 0.4202, 0.9073, -0.01693, 0.4203, 0.9072, -0.01686, 0.4203, 0.9072, -0.01683, -0.4196, -0.9076, 0.01706, -0.4196, -0.9076, 0.0172, -0.4196, -0.9076, 0.01706, -0.4198, -0.9075, 0.0169, -0.4198, -0.9075, 0.0169, -0.4198, -0.9075, 0.0169, -0.1162, 0.07242, 0.9906, -0.1162, 0.07242, 0.9906, -0.1162, 0.07242, 0.9906, -0.1163, 0.07243, 0.9906, -0.1163, 0.07243, 0.9906, -0.1163, 0.07243, 0.9906, 0.4198, 0.9075, -0.01686, 0.4198, 0.9075, -0.01686, 0.4197, 0.9075, -0.0169, 0.4201, 0.9073, -0.0169, 0.42, 0.9073, -0.01684, 0.4201, 0.9073, -0.0169, -0.42, -0.9073, 0.01691, -0.4201, -0.9073, 0.01691, -0.4201, -0.9073, 0.01691, -0.4199, -0.9074, 0.01696, -0.4201, -0.9073, 0.01693, -0.4201, -0.9073, 0.01692, 0.5143, -0.2538, -0.8192, 0.5143, -0.2538, -0.8192, 0.5143, -0.2538, -0.8192, 0.5145, -0.2536, -0.8191, -0.5145, 0.2538, 0.8191, -0.5145, 0.2538, 0.8191, -0.5147, 0.2535, 0.819, -0.5147, 0.2536, 0.8191, -0.5147, 0.2536, 0.8191, -0.5147, 0.2536, 0.8191, 0.7477, -0.3361, 0.5727, 0.7477, -0.3361, 0.5727, 0.7477, -0.3361, 0.5727, 0.7475, -0.3354, 0.5734, 0.7474, -0.3353, 0.5735, 0.7475, -0.3354, 0.5734, 0.4202, 0.9073, -0.01689, 0.4202, 0.9073, -0.01689, 0.4202, 0.9073, -0.01689, 0.4202, 0.9073, -0.01693, 0.4203, 0.9072, -0.01686, 0.4203, 0.9072, -0.01683, -0.4196, -0.9076, 0.01706, -0.4196, -0.9076, 0.0172, -0.4196, -0.9076, 0.01706, -0.4198, -0.9075, 0.0169, -0.4198, -0.9075, 0.0169, -0.4198, -0.9075, 0.0169, -0.1162, 0.07242, 0.9906, -0.1162, 0.07242, 0.9906, -0.1162, 0.07242, 0.9906, -0.1163, 0.07243, 0.9906, -0.1163, 0.07243, 0.9906, -0.1163, 0.07243, 0.9906, 0.4198, 0.9075, -0.01686, 0.4198, 0.9075, -0.01686, 0.4197, 0.9075, -0.0169, 0.4201, 0.9073, -0.01689, 0.42, 0.9073, -0.01684, 0.4201, 0.9073, -0.01689, -0.42, -0.9073, 0.01691, -0.4201, -0.9073, 0.01691, -0.4201, -0.9073, 0.01691, -0.4199, -0.9074, 0.01696, -0.4201, -0.9073, 0.01693, -0.4201, -0.9073, 0.01692])] * 3)])
me_meshid1_name_001 = bpy.data.meshes.new('meshId1_name.001')
me_meshid1_name_001.from_pydata([(0.1418, 0.2882, -0.03551), (-0.04535, 0.07747, 23.01), (0.04455, 0.08372, 23.01), (-0.1757, 0.2661, -0.03547), (-0.08496, -0.003313, 23.01), (-0.3148, -0.01902, -0.03546), (-0.03436, -0.07785, 23.01), (-0.1368, -0.2821, -0.03548), (0.05548, -0.0716, 23.01), (0.1805, -0.26, -0.03551), (0.09503, 0.009187, 23.01), (0.3199, 0.0251, -0.03553)], [], [(0, 1, 2), (0, 3, 1), (3, 4, 1), (3, 5, 4), (5, 6, 4), (5, 7, 6), (7, 8, 6), (7, 9, 8), (9, 10, 8), (9, 11, 10), (11, 2, 10), (11, 0, 2)])
me_meshid1_name_001.polygons.foreach_set('use_smooth', [True] * 12)
_uv = me_meshid1_name_001.uv_layers.new(name='meshId1-tex0')
_uv.uv.foreach_set('vector', [0.0, 0.0, 0.0, 0.0, 0.0, 0.0, 0.0, 0.0, 0.0, 0.0, 0.0, 0.0, 0.0, 0.0, 0.0, 0.0, 0.0, 0.0, 0.0, 0.0, 0.0, 0.0, 0.0, 0.0, 0.0, 0.0, 0.0, 0.0, 0.0, 0.0, 0.0, 0.0, 0.0, 0.0, 0.0, 0.0, 0.0, 0.0, 0.0, 0.0, 0.0, 0.0, 0.0, 0.0, 0.0, 0.0, 0.0, 0.0, 0.0, 0.0, 0.0, 0.0, 0.0, 0.0, 0.0, 0.0, 0.0, 0.0, 0.0, 0.0, 0.0, 0.0, 0.0, 0.0, 0.0, 0.0, 0.0, 0.0, 0.0, 0.0, 0.0, 0.0])
me_meshid1_name_001.materials.append(mat_m1mat)
me_meshid1_name_001.update()
me_meshid1_name_001.normals_split_custom_set([tuple(v) for v in zip(*[iter([0.2604, 0.9654, 0.01074, -0.392, 0.9199, 0.01083, 0.6004, 0.7996, 0.01072, 0.2604, 0.9654, 0.01074, -0.7058, 0.7084, 0.01086, -0.392, 0.9199, 0.01083, -0.7058, 0.7084, 0.01086, -0.9927, 0.1202, 0.0109, -0.392, 0.9199, 0.01083, -0.7058, 0.7084, 0.01086, -0.9664, -0.2569, 0.0109, -0.9927, 0.1202, 0.0109, -0.9664, -0.2569, 0.0109, -0.6001, -0.7999, 0.01084, -0.9927, 0.1202, 0.0109, -0.9664, -0.2569, 0.0109, -0.2607, -0.9654, 0.01079, -0.6001, -0.7999, 0.01084, -0.2607, -0.9654, 0.01079, 0.3921, -0.9198, 0.01072, -0.6001, -0.7999, 0.01084, -0.2607, -0.9654, 0.01079, 0.7058, -0.7084, 0.01069, 0.3921, -0.9198, 0.01072, 0.7058, -0.7084, 0.01069, 0.9927, -0.1204, 0.01068, 0.3921, -0.9198, 0.01072, 0.7058, -0.7084, 0.01069, 0.9663, 0.2572, 0.01069, 0.9927, -0.1204, 0.01068, 0.9663, 0.2572, 0.01069, 0.6004, 0.7996, 0.01072, 0.9927, -0.1204, 0.01068, 0.9663, 0.2572, 0.01069, 0.2604, 0.9654, 0.01074, 0.6004, 0.7996, 0.01072])] * 3)])
me_circle_001 = bpy.data.meshes.new('Circle.001')
me_circle_001.from_pydata([(9.633e-09, 0.3535, 23.24), (-0.1353, 0.3266, 23.24), (-0.25, 0.25, 23.24), (-0.3266, 0.1353, 23.24), (-0.3535, -7.225e-09, 23.24), (-0.3266, -0.1353, 23.24), (-0.25, -0.25, 23.24), (-0.1353, -0.3266, 23.24), (9.633e-09, -0.3535, 23.24), (0.1353, -0.3266, 23.24), (0.25, -0.25, 23.24), (0.3266, -0.1353, 23.24), (0.3535, -7.225e-09, 23.24), (0.3266, 0.1353, 23.24), (0.25, 0.25, 23.24), (0.1353, 0.3266, 23.24), (-0.1353, 0.3266, 23.38), (3.586e-07, 0.3535, 23.38), (-0.25, 0.25, 23.38), (-0.3266, 0.1353, 23.38), (-0.3535, -7.225e-09, 23.38), (-0.3266, -0.1353, 23.38), (-0.25, -0.25, 23.38), (-0.1353, -0.3266, 23.38), (3.586e-07, -0.3535, 23.38), (0.1353, -0.3266, 23.38), (0.25, -0.25, 23.38), (0.3266, -0.1353, 23.38), (0.3535, -7.225e-09, 23.38), (0.3266, 0.1353, 23.38), (0.25, 0.25, 23.38), (0.1353, 0.3266, 23.38), (-1.003, -0.05753, 23.95), (-1.003, -0.05753, 23.84), (-1.003, 0.04333, 23.95), (-1.003, 0.04333, 23.84), (0.997, -0.05753, 23.95), (0.997, -0.05753, 23.84), (0.997, 0.04333, 23.95), (0.997, 0.04333, 23.84)], [], [(1, 0, 15, 14, 13, 12, 11, 10, 9, 8, 7, 6, 5, 4, 3, 2), (16, 18, 19, 20, 21, 22, 23, 24, 25, 26, 27, 28, 29, 30, 31, 17), (5, 6, 22, 21), (13, 14, 30, 29), (6, 7, 23, 22), (14, 15, 31, 30), (7, 8, 24, 23), (0, 1, 16, 17), (15, 0, 17, 31), (8, 9, 25, 24), (1, 2, 18, 16), (9, 10, 26, 25), (2, 3, 19, 18), (10, 11, 27, 26), (3, 4, 20, 19), (11, 12, 28, 27), (4, 5, 21, 20), (12, 13, 29, 28), (32, 33, 35, 34), (34, 35, 39, 38), (38, 39, 37, 36), (36, 37, 33, 32), (34, 38, 36, 32), (39, 35, 33, 37)])
_uv = me_circle_001.uv_layers.new(name='UVMap')
_uv.uv.foreach_set('vector', [0.0, 0.0, 0.0, 0.0, 0.0, 0.0, 0.0, 0.0, 0.0, 0.0, 0.0, 0.0, 0.0, 0.0, 0.0, 0.0, 0.0, 0.0, 0.0, 0.0, 0.0, 0.0, 0.0, 0.0, 0.0, 0.0, 0.0, 0.0, 0.0, 0.0, 0.0, 0.0, 0.0, 0.0, 0.0, 0.0, 0.0, 0.0, 0.0, 0.0, 0.0, 0.0, 0.0, 0.0, 0.0, 0.0, 0.0, 0.0, 0.0, 0.0, 0.0, 0.0, 0.0, 0.0, 0.0, 0.0, 0.0, 0.0, 0.0, 0.0, 0.0, 0.0, 0.0, 0.0, 0.0, 0.0, 0.0, 0.0, 0.0, 0.0, 0.0, 0.0, 0.0, 0.0, 0.0, 0.0, 0.0, 0.0, 0.0, 0.0, 0.0, 0.0, 0.0, 0.0, 0.0, 0.0, 0.0, 0.0, 0.0, 0.0, 0.0, 0.0, 0.0, 0.0, 0.0, 0.0, 0.0, 0.0, 0.0, 0.0, 0.0, 0.0, 0.0, 0.0, 0.0, 0.0, 0.0, 0.0, 0.0, 0.0, 0.0, 0.0, 0.0, 0.0, 0.0, 0.0, 0.0, 0.0, 0.0, 0.0, 0.0, 0.0, 0.0, 0.0, 0.0, 0.0, 0.0, 0.0, 0.0, 0.0, 0.0, 0.0, 0.0, 0.0, 0.0, 0.0, 0.0, 0.0, 0.0, 0.0, 0.0, 0.0, 0.0, 0.0, 0.0, 0.0, 0.0, 0.0, 0.0, 0.0, 0.0, 0.0, 0.0, 0.0, 0.0, 0.0, 0.0, 0.0, 0.0, 0.0, 0.0, 0.0, 0.0, 0.0, 0.0, 0.0, 0.0, 0.0, 0.0, 0.0, 0.0, 0.0, 0.0, 0.0, 0.0, 0.0, 0.0, 0.0, 0.0, 0.0, 0.0, 0.0, 0.0, 0.0, 0.0, 0.0, 0.0, 0.0, 0.0, 0.0, 0.0, 0.0, 0.375, 0.0, 0.625, 0.0, 0.625, 0.25, 0.375, 0.25, 0.375, 0.25, 0.625, 0.25, 0.625, 0.5, 0.375, 0.5, 0.375, 0.5, 0.625, 0.5, 0.625, 0.75, 0.375, 0.75, 0.375, 0.75, 0.625, 0.75, 0.625, 1.0, 0.375, 1.0, 0.125, 0.5, 0.375, 0.5, 0.375, 0.75, 0.125, 0.75, 0.625, 0.5, 0.875, 0.5, 0.875, 0.75, 0.625, 0.75])
me_circle_001.update()
me_meshid2_name_004 = bpy.data.meshes.new('meshId2_name.004')
me_meshid2_name_004.from_pydata([(0.05447, -0.2436, 0.04969), (-0.143, -0.1553, -0.1017), (0.02472, 0.2064, -0.1084), (0.2222, 0.118, 0.04293), (-0.06115, -0.19, 0.0646), (0.1065, 0.1717, 0.05784), (0.05247, 0.1959, 0.01637), (-0.1152, -0.1657, 0.02313), (0.05447, -0.2436, 0.04969), (0.2222, 0.118, 0.04293), (0.2037, 0.1272, 0.07249), (0.03593, -0.2345, 0.07925), (0.2222, 0.118, 0.04293), (0.02472, 0.2064, -0.1084), (0.006057, 0.2156, -0.07885), (0.2037, 0.1272, 0.07249), (-0.143, -0.1553, -0.1017), (0.05447, -0.2436, 0.04969), (0.03593, -0.2345, 0.07925), (-0.1616, -0.1461, -0.0721), (0.03593, -0.2345, 0.07925), (0.2037, 0.1272, 0.07249), (0.1065, 0.1717, 0.05784), (-0.06115, -0.19, 0.0646), (0.05247, 0.1959, 0.01637), (0.1065, 0.1717, 0.05784), (-0.06115, -0.19, 0.0646), (-0.1152, -0.1657, 0.02313), (-0.2715, -0.9565, 0.06576), (-0.4689, -0.8682, -0.08559), (-0.3012, -0.5065, -0.09235), (-0.1037, -0.5949, 0.059), (-0.3871, -0.9029, 0.08067), (-0.2194, -0.5412, 0.07391), (-0.2735, -0.517, 0.03245), (-0.4412, -0.8787, 0.0392), (-0.2715, -0.9565, 0.06576), (-0.1037, -0.5949, 0.059), (-0.1222, -0.5857, 0.08856), (-0.29, -0.9474, 0.09532), (-0.1037, -0.5949, 0.059), (-0.3012, -0.5065, -0.09235), (-0.3199, -0.4973, -0.06278), (-0.1222, -0.5857, 0.08856), (-0.4689, -0.8682, -0.08559), (-0.2715, -0.9565, 0.06576), (-0.29, -0.9474, 0.09532), (-0.4876, -0.859, -0.05603), (-0.29, -0.9474, 0.09532), (-0.1222, -0.5857, 0.08856), (-0.2194, -0.5412, 0.07391), (-0.3871, -0.9029, 0.08067), (-0.2735, -0.517, 0.03245), (-0.2194, -0.5412, 0.07391), (-0.3871, -0.9029, 0.08067), (-0.4412, -0.8787, 0.0392), (0.3807, 0.47, 0.0336), (0.1833, 0.5584, -0.1177), (0.351, 0.92, -0.1245), (0.5485, 0.8317, 0.02684), (0.2651, 0.5237, 0.04851), (0.4328, 0.8853, 0.04175), (0.3787, 0.9096, 0.0002866), (0.211, 0.5479, 0.007045), (0.3807, 0.47, 0.0336), (0.5485, 0.8317, 0.02684), (0.5299, 0.8408, 0.0564), (0.3622, 0.4791, 0.06316), (0.5485, 0.8317, 0.02684), (0.351, 0.92, -0.1245), (0.3323, 0.9292, -0.09494), (0.5299, 0.8408, 0.0564), (0.1833, 0.5584, -0.1177), (0.3807, 0.47, 0.0336), (0.3622, 0.4791, 0.06316), (0.1646, 0.5675, -0.08818), (0.3622, 0.4791, 0.06316), (0.5299, 0.8408, 0.0564), (0.4328, 0.8853, 0.04175), (0.2651, 0.5237, 0.04851), (0.3787, 0.9096, 0.0002866), (0.4328, 0.8853, 0.04175), (0.2651, 0.5237, 0.04851), (0.211, 0.5479, 0.007045)], [], [(0, 1, 2, 3), (4, 5, 6), (6, 7, 4), (8, 9, 10), (10, 11, 8), (12, 13, 14), (14, 15, 12), (16, 17, 18), (18, 19, 16), (20, 21, 22), (22, 23, 20), (15, 14, 24), (24, 25, 15), (19, 18, 26), (26, 27, 19), (28, 29, 30, 31), (32, 33, 34), (34, 35, 32), (36, 37, 38), (38, 39, 36), (40, 41, 42), (42, 43, 40), (44, 45, 46), (46, 47, 44), (48, 49, 50), (50, 51, 48), (43, 42, 52), (52, 53, 43), (47, 46, 54), (54, 55, 47), (56, 57, 58, 59), (60, 61, 62), (62, 63, 60), (64, 65, 66), (66, 67, 64), (68, 69, 70), (70, 71, 68), (72, 73, 74), (74, 75, 72), (76, 77, 78), (78, 79, 76), (71, 70, 80), (80, 81, 71), (75, 74, 82), (82, 83, 75)])
_uv = me_meshid2_name_004.uv_layers.new(name='meshId2-tex0')
_uv.uv.foreach_set('vector', [0.6562, 0.8594, 0.6562, 0.9922, 0.875, 0.9922, 0.875, 0.8594, 0.6875, 0.3125, 0.8438, 0.3125, 0.8438, 0.3359, 0.8438, 0.3359, 0.6875, 0.3359, 0.6875, 0.3125, 0.6875, 0.2812, 0.8438, 0.2812, 0.8438, 0.2812, 0.8438, 0.2812, 0.6875, 0.2812, 0.6875, 0.2812, 0.8438, 0.2812, 0.8438, 0.3672, 0.8438, 0.3672, 0.8438, 0.3672, 0.8438, 0.2812, 0.8438, 0.2812, 0.6875, 0.3672, 0.6875, 0.2812, 0.6875, 0.2812, 0.6875, 0.2812, 0.6875, 0.3672, 0.6875, 0.3672, 0.6875, 0.2812, 0.8438, 0.2812, 0.8438, 0.3125, 0.8438, 0.3125, 0.6875, 0.3125, 0.6875, 0.2812, 0.8438, 0.2812, 0.8438, 0.3672, 0.8438, 0.3359, 0.8438, 0.3359, 0.8438, 0.3125, 0.8438, 0.2812, 0.6875, 0.3672, 0.6875, 0.2812, 0.6875, 0.3125, 0.6875, 0.3125, 0.6875, 0.3359, 0.6875, 0.3672, 0.6562, 0.8594, 0.6562, 0.9922, 0.875, 0.9922, 0.875, 0.8594, 0.6875, 0.3125, 0.8438, 0.3125, 0.8438, 0.3359, 0.8438, 0.3359, 0.6875, 0.3359, 0.6875, 0.3125, 0.6875, 0.2812, 0.8438, 0.2812, 0.8438, 0.2812, 0.8438, 0.2812, 0.6875, 0.2812, 0.6875, 0.2812, 0.8438, 0.2812, 0.8438, 0.3672, 0.8438, 0.3672, 0.8438, 0.3672, 0.8438, 0.2812, 0.8438, 0.2812, 0.6875, 0.3672, 0.6875, 0.2812, 0.6875, 0.2812, 0.6875, 0.2812, 0.6875, 0.3672, 0.6875, 0.3672, 0.6875, 0.2812, 0.8438, 0.2812, 0.8438, 0.3125, 0.8438, 0.3125, 0.6875, 0.3125, 0.6875, 0.2812, 0.8438, 0.2812, 0.8438, 0.3672, 0.8438, 0.3359, 0.8438, 0.3359, 0.8438, 0.3125, 0.8438, 0.2812, 0.6875, 0.3672, 0.6875, 0.2812, 0.6875, 0.3125, 0.6875, 0.3125, 0.6875, 0.3359, 0.6875, 0.3672, 0.6562, 0.8594, 0.6562, 0.9922, 0.875, 0.9922, 0.875, 0.8594, 0.6875, 0.3125, 0.8438, 0.3125, 0.8438, 0.3359, 0.8438, 0.3359, 0.6875, 0.3359, 0.6875, 0.3125, 0.6875, 0.2812, 0.8438, 0.2812, 0.8438, 0.2812, 0.8438, 0.2812, 0.6875, 0.2812, 0.6875, 0.2812, 0.8438, 0.2812, 0.8438, 0.3672, 0.8438, 0.3672, 0.8438, 0.3672, 0.8438, 0.2812, 0.8438, 0.2812, 0.6875, 0.3672, 0.6875, 0.2812, 0.6875, 0.2812, 0.6875, 0.2812, 0.6875, 0.3672, 0.6875, 0.3672, 0.6875, 0.2812, 0.8438, 0.2812, 0.8438, 0.3125, 0.8438, 0.3125, 0.6875, 0.3125, 0.6875, 0.2812, 0.8438, 0.2812, 0.8438, 0.3672, 0.8438, 0.3359, 0.8438, 0.3359, 0.8438, 0.3125, 0.8438, 0.2812, 0.6875, 0.3672, 0.6875, 0.2812, 0.6875, 0.3125, 0.6875, 0.3125, 0.6875, 0.3359, 0.6875, 0.3672])
me_meshid2_name_004.update()
me_meshid2_name_004.normals_split_custom_set([tuple(v) for v in zip(*[iter([0.5143, -0.2538, -0.8192, 0.5143, -0.2538, -0.8192, 0.5143, -0.2538, -0.8192, 0.5145, -0.2536, -0.8191, -0.5145, 0.2538, 0.8191, -0.5145, 0.2538, 0.8191, -0.5147, 0.2535, 0.819, -0.5147, 0.2536, 0.8191, -0.5147, 0.2536, 0.8191, -0.5147, 0.2536, 0.8191, 0.7477, -0.3361, 0.5727, 0.7477, -0.3361, 0.5727, 0.7477, -0.3361, 0.5727, 0.7475, -0.3354, 0.5734, 0.7474, -0.3353, 0.5735, 0.7475, -0.3354, 0.5734, 0.4202, 0.9073, -0.01689, 0.4202, 0.9073, -0.01689, 0.4202, 0.9073, -0.01689, 0.4202, 0.9073, -0.01693, 0.4203, 0.9072, -0.01686, 0.4203, 0.9072, -0.01683, -0.4196, -0.9076, 0.01706, -0.4196, -0.9076, 0.0172, -0.4196, -0.9076, 0.01706, -0.4198, -0.9075, 0.0169, -0.4198, -0.9075, 0.0169, -0.4198, -0.9075, 0.0169, -0.1162, 0.07242, 0.9906, -0.1162, 0.07242, 0.9906, -0.1162, 0.07242, 0.9906, -0.1163, 0.07243, 0.9906, -0.1163, 0.07243, 0.9906, -0.1163, 0.07243, 0.9906, 0.4198, 0.9075, -0.01686, 0.4198, 0.9075, -0.01686, 0.4197, 0.9075, -0.01689, 0.4201, 0.9073, -0.0169, 0.42, 0.9073, -0.01684, 0.4201, 0.9073, -0.0169, -0.42, -0.9073, 0.01691, -0.4201, -0.9073, 0.01691, -0.4201, -0.9073, 0.01691, -0.4199, -0.9074, 0.01696, -0.4201, -0.9073, 0.01693, -0.4201, -0.9073, 0.01692, 0.5143, -0.2538, -0.8192, 0.5143, -0.2538, -0.8192, 0.5143, -0.2538, -0.8192, 0.5145, -0.2536, -0.8191, -0.5145, 0.2538, 0.8191, -0.5145, 0.2538, 0.8191, -0.5147, 0.2535, 0.819, -0.5147, 0.2536, 0.8191, -0.5147, 0.2536, 0.8191, -0.5147, 0.2536, 0.8191, 0.7477, -0.3361, 0.5727, 0.7477, -0.3361, 0.5727, 0.7477, -0.3361, 0.5727, 0.7475, -0.3354, 0.5734, 0.7474, -0.3353, 0.5735, 0.7475, -0.3354, 0.5734, 0.4202, 0.9073, -0.01689, 0.4202, 0.9073, -0.01689, 0.4202, 0.9073, -0.01689, 0.4202, 0.9073, -0.01693, 0.4203, 0.9072, -0.01686, 0.4203, 0.9072, -0.01683, -0.4196, -0.9076, 0.01706, -0.4196, -0.9076, 0.0172, -0.4196, -0.9076, 0.01706, -0.4198, -0.9075, 0.0169, -0.4198, -0.9075, 0.0169, -0.4198, -0.9075, 0.0169, -0.1162, 0.07242, 0.9906, -0.1162, 0.07242, 0.9906, -0.1162, 0.07242, 0.9906, -0.1163, 0.07243, 0.9906, -0.1163, 0.07243, 0.9906, -0.1163, 0.07243, 0.9906, 0.4198, 0.9075, -0.01686, 0.4198, 0.9075, -0.01686, 0.4197, 0.9075, -0.0169, 0.4201, 0.9073, -0.0169, 0.42, 0.9073, -0.01684, 0.4201, 0.9073, -0.0169, -0.42, -0.9073, 0.01691, -0.4201, -0.9073, 0.01691, -0.4201, -0.9073, 0.01691, -0.4199, -0.9074, 0.01696, -0.4201, -0.9073, 0.01693, -0.4201, -0.9073, 0.01692, 0.5143, -0.2538, -0.8192, 0.5143, -0.2538, -0.8192, 0.5143, -0.2538, -0.8192, 0.5145, -0.2536, -0.8191, -0.5145, 0.2538, 0.8191, -0.5145, 0.2538, 0.8191, -0.5147, 0.2535, 0.819, -0.5147, 0.2536, 0.8191, -0.5147, 0.2536, 0.8191, -0.5147, 0.2536, 0.8191, 0.7477, -0.3361, 0.5727, 0.7477, -0.3361, 0.5727, 0.7477, -0.3361, 0.5727, 0.7475, -0.3354, 0.5734, 0.7474, -0.3353, 0.5735, 0.7475, -0.3354, 0.5734, 0.4202, 0.9073, -0.01689, 0.4202, 0.9073, -0.01689, 0.4202, 0.9073, -0.01689, 0.4202, 0.9073, -0.01693, 0.4203, 0.9072, -0.01686, 0.4203, 0.9072, -0.01683, -0.4196, -0.9076, 0.01706, -0.4196, -0.9076, 0.0172, -0.4196, -0.9076, 0.01706, -0.4198, -0.9075, 0.0169, -0.4198, -0.9075, 0.0169, -0.4198, -0.9075, 0.0169, -0.1162, 0.07242, 0.9906, -0.1162, 0.07242, 0.9906, -0.1162, 0.07242, 0.9906, -0.1163, 0.07243, 0.9906, -0.1163, 0.07243, 0.9906, -0.1163, 0.07243, 0.9906, 0.4198, 0.9075, -0.01686, 0.4198, 0.9075, -0.01686, 0.4197, 0.9075, -0.0169, 0.4201, 0.9073, -0.01689, 0.42, 0.9073, -0.01684, 0.4201, 0.9073, -0.01689, -0.42, -0.9073, 0.01691, -0.4201, -0.9073, 0.01691, -0.4201, -0.9073, 0.01691, -0.4199, -0.9074, 0.01696, -0.4201, -0.9073, 0.01693, -0.4201, -0.9073, 0.01692])] * 3)])
me_meshid1_name_002 = bpy.data.meshes.new('meshId1_name.002')
me_meshid1_name_002.from_pydata([(0.1418, 0.2882, -0.03551), (-0.04535, 0.07747, 23.01), (0.04455, 0.08372, 23.01), (-0.1757, 0.2661, -0.03547), (-0.08496, -0.003313, 23.01), (-0.3148, -0.01902, -0.03546), (-0.03436, -0.07785, 23.01), (-0.1368, -0.2821, -0.03548), (0.05548, -0.0716, 23.01), (0.1805, -0.26, -0.03551), (0.09503, 0.009187, 23.01), (0.3199, 0.0251, -0.03553)], [], [(0, 1, 2), (0, 3, 1), (3, 4, 1), (3, 5, 4), (5, 6, 4), (5, 7, 6), (7, 8, 6), (7, 9, 8), (9, 10, 8), (9, 11, 10), (11, 2, 10), (11, 0, 2)])
me_meshid1_name_002.polygons.foreach_set('use_smooth', [True] * 12)
_uv = me_meshid1_name_002.uv_layers.new(name='meshId1-tex0')
_uv.uv.foreach_set('vector', [0.0, 0.0, 0.0, 0.0, 0.0, 0.0, 0.0, 0.0, 0.0, 0.0, 0.0, 0.0, 0.0, 0.0, 0.0, 0.0, 0.0, 0.0, 0.0, 0.0, 0.0, 0.0, 0.0, 0.0, 0.0, 0.0, 0.0, 0.0, 0.0, 0.0, 0.0, 0.0, 0.0, 0.0, 0.0, 0.0, 0.0, 0.0, 0.0, 0.0, 0.0, 0.0, 0.0, 0.0, 0.0, 0.0, 0.0, 0.0, 0.0, 0.0, 0.0, 0.0, 0.0, 0.0, 0.0, 0.0, 0.0, 0.0, 0.0, 0.0, 0.0, 0.0, 0.0, 0.0, 0.0, 0.0, 0.0, 0.0, 0.0, 0.0, 0.0, 0.0])
me_meshid1_name_002.materials.append(mat_m1mat)
me_meshid1_name_002.update()
me_meshid1_name_002.normals_split_custom_set([tuple(v) for v in zip(*[iter([0.2604, 0.9654, 0.01074, -0.392, 0.9199, 0.01083, 0.6004, 0.7996, 0.01072, 0.2604, 0.9654, 0.01074, -0.7058, 0.7084, 0.01086, -0.392, 0.9199, 0.01083, -0.7058, 0.7084, 0.01086, -0.9927, 0.1202, 0.0109, -0.392, 0.9199, 0.01083, -0.7058, 0.7084, 0.01086, -0.9664, -0.2569, 0.0109, -0.9927, 0.1202, 0.0109, -0.9664, -0.2569, 0.0109, -0.6001, -0.7999, 0.01084, -0.9927, 0.1202, 0.0109, -0.9664, -0.2569, 0.0109, -0.2607, -0.9654, 0.01079, -0.6001, -0.7999, 0.01084, -0.2607, -0.9654, 0.01079, 0.3921, -0.9198, 0.01072, -0.6001, -0.7999, 0.01084, -0.2607, -0.9654, 0.01079, 0.7058, -0.7084, 0.01069, 0.3921, -0.9198, 0.01072, 0.7058, -0.7084, 0.01069, 0.9927, -0.1204, 0.01068, 0.3921, -0.9198, 0.01072, 0.7058, -0.7084, 0.01069, 0.9663, 0.2572, 0.01069, 0.9927, -0.1204, 0.01068, 0.9663, 0.2572, 0.01069, 0.6004, 0.7996, 0.01072, 0.9927, -0.1204, 0.01068, 0.9663, 0.2572, 0.01069, 0.2604, 0.9654, 0.01074, 0.6004, 0.7996, 0.01072])] * 3)])
me_circle_002 = bpy.data.meshes.new('Circle.002')
me_circle_002.from_pydata([(9.633e-09, 0.3535, 23.24), (-0.1353, 0.3266, 23.24), (-0.25, 0.25, 23.24), (-0.3266, 0.1353, 23.24), (-0.3535, -7.225e-09, 23.24), (-0.3266, -0.1353, 23.24), (-0.25, -0.25, 23.24), (-0.1353, -0.3266, 23.24), (9.633e-09, -0.3535, 23.24), (0.1353, -0.3266, 23.24), (0.25, -0.25, 23.24), (0.3266, -0.1353, 23.24), (0.3535, -7.225e-09, 23.24), (0.3266, 0.1353, 23.24), (0.25, 0.25, 23.24), (0.1353, 0.3266, 23.24), (-0.1353, 0.3266, 23.38), (3.586e-07, 0.3535, 23.38), (-0.25, 0.25, 23.38), (-0.3266, 0.1353, 23.38), (-0.3535, -7.225e-09, 23.38), (-0.3266, -0.1353, 23.38), (-0.25, -0.25, 23.38), (-0.1353, -0.3266, 23.38), (3.586e-07, -0.3535, 23.38), (0.1353, -0.3266, 23.38), (0.25, -0.25, 23.38), (0.3266, -0.1353, 23.38), (0.3535, -7.225e-09, 23.38), (0.3266, 0.1353, 23.38), (0.25, 0.25, 23.38), (0.1353, 0.3266, 23.38), (-1.003, -0.05753, 23.95), (-1.003, -0.05753, 23.84), (-1.003, 0.04333, 23.95), (-1.003, 0.04333, 23.84), (0.997, -0.05753, 23.95), (0.997, -0.05753, 23.84), (0.997, 0.04333, 23.95), (0.997, 0.04333, 23.84)], [], [(1, 0, 15, 14, 13, 12, 11, 10, 9, 8, 7, 6, 5, 4, 3, 2), (16, 18, 19, 20, 21, 22, 23, 24, 25, 26, 27, 28, 29, 30, 31, 17), (5, 6, 22, 21), (13, 14, 30, 29), (6, 7, 23, 22), (14, 15, 31, 30), (7, 8, 24, 23), (0, 1, 16, 17), (15, 0, 17, 31), (8, 9, 25, 24), (1, 2, 18, 16), (9, 10, 26, 25), (2, 3, 19, 18), (10, 11, 27, 26), (3, 4, 20, 19), (11, 12, 28, 27), (4, 5, 21, 20), (12, 13, 29, 28), (32, 33, 35, 34), (34, 35, 39, 38), (38, 39, 37, 36), (36, 37, 33, 32), (34, 38, 36, 32), (39, 35, 33, 37)])
_uv = me_circle_002.uv_layers.new(name='UVMap')
_uv.uv.foreach_set('vector', [0.0, 0.0, 0.0, 0.0, 0.0, 0.0, 0.0, 0.0, 0.0, 0.0, 0.0, 0.0, 0.0, 0.0, 0.0, 0.0, 0.0, 0.0, 0.0, 0.0, 0.0, 0.0, 0.0, 0.0, 0.0, 0.0, 0.0, 0.0, 0.0, 0.0, 0.0, 0.0, 0.0, 0.0, 0.0, 0.0, 0.0, 0.0, 0.0, 0.0, 0.0, 0.0, 0.0, 0.0, 0.0, 0.0, 0.0, 0.0, 0.0, 0.0, 0.0, 0.0, 0.0, 0.0, 0.0, 0.0, 0.0, 0.0, 0.0, 0.0, 0.0, 0.0, 0.0, 0.0, 0.0, 0.0, 0.0, 0.0, 0.0, 0.0, 0.0, 0.0, 0.0, 0.0, 0.0, 0.0, 0.0, 0.0, 0.0, 0.0, 0.0, 0.0, 0.0, 0.0, 0.0, 0.0, 0.0, 0.0, 0.0, 0.0, 0.0, 0.0, 0.0, 0.0, 0.0, 0.0, 0.0, 0.0, 0.0, 0.0, 0.0, 0.0, 0.0, 0.0, 0.0, 0.0, 0.0, 0.0, 0.0, 0.0, 0.0, 0.0, 0.0, 0.0, 0.0, 0.0, 0.0, 0.0, 0.0, 0.0, 0.0, 0.0, 0.0, 0.0, 0.0, 0.0, 0.0, 0.0, 0.0, 0.0, 0.0, 0.0, 0.0, 0.0, 0.0, 0.0, 0.0, 0.0, 0.0, 0.0, 0.0, 0.0, 0.0, 0.0, 0.0, 0.0, 0.0, 0.0, 0.0, 0.0, 0.0, 0.0, 0.0, 0.0, 0.0, 0.0, 0.0, 0.0, 0.0, 0.0, 0.0, 0.0, 0.0, 0.0, 0.0, 0.0, 0.0, 0.0, 0.0, 0.0, 0.0, 0.0, 0.0, 0.0, 0.0, 0.0, 0.0, 0.0, 0.0, 0.0, 0.0, 0.0, 0.0, 0.0, 0.0, 0.0, 0.0, 0.0, 0.0, 0.0, 0.0, 0.0, 0.375, 0.0, 0.625, 0.0, 0.625, 0.25, 0.375, 0.25, 0.375, 0.25, 0.625, 0.25, 0.625, 0.5, 0.375, 0.5, 0.375, 0.5, 0.625, 0.5, 0.625, 0.75, 0.375, 0.75, 0.375, 0.75, 0.625, 0.75, 0.625, 1.0, 0.375, 1.0, 0.125, 0.5, 0.375, 0.5, 0.375, 0.75, 0.125, 0.75, 0.625, 0.5, 0.875, 0.5, 0.875, 0.75, 0.625, 0.75])
me_circle_002.update()

# ---- objects
ob_spot1 = bpy.data.objects.new('Spot1', light_point)
ob_spot2 = bpy.data.objects.new('Spot2', light_point_001)
ob_spot3 = bpy.data.objects.new('Spot3', light_point_002)
ob_leadin = bpy.data.objects.new('leadin', None)
ob_emissive_panel = bpy.data.objects.new('emissive_panel', me_meshid2_name_001)
ob_light = bpy.data.objects.new('light', me_meshid2_name)
ob_pole = bpy.data.objects.new('pole', me_meshid1_name)
ob_top = bpy.data.objects.new('top', me_circle)
ob_light_001 = bpy.data.objects.new('light.001', me_meshid2_name_003)
ob_pole_001 = bpy.data.objects.new('pole.001', me_meshid1_name_001)
ob_top_001 = bpy.data.objects.new('top.001', me_circle_001)
ob_light_002 = bpy.data.objects.new('light.002', me_meshid2_name_004)
ob_pole_002 = bpy.data.objects.new('pole.002', me_meshid1_name_002)
ob_top_002 = bpy.data.objects.new('top.002', me_circle_002)

# ---- transforms, parenting, visibility, modifiers, constraints
ob_spot1.parent = ob_leadin
ob_spot1.matrix_parent_inverse = Matrix(((1.0, -0.0, 0.0, 6.363), (-0.0, 1.0, -0.0, -0.9946), (0.0, 0.0, 1.0, -22.89), (-0.0, 0.0, -0.0, 1.0)))
ob_spot1.location = (-8.336e-11, -0.06077, 23.31)
ob_spot1.rotation_euler = (4.313, -0.0, 0.0)
ob_spot2.parent = ob_leadin
ob_spot2.matrix_parent_inverse = Matrix(((1.0, -0.0, 0.0, 6.363), (-0.0, 1.0, -0.0, -0.9946), (0.0, 0.0, 1.0, -22.89), (-0.0, 0.0, -0.0, 1.0)))
ob_spot2.location = (0.7914, -0.06077, 23.22)
ob_spot2.rotation_euler = (4.311, -0.0, 0.0)
ob_spot3.parent = ob_leadin
ob_spot3.matrix_parent_inverse = Matrix(((1.0, -0.0, 0.0, 6.363), (-0.0, 1.0, -0.0, -0.9946), (0.0, 0.0, 1.0, -22.89), (-0.0, 0.0, -0.0, 1.0)))
ob_spot3.location = (-0.7944, -0.06077, 23.22)
ob_spot3.rotation_euler = (4.313, -0.0, 0.0)
ob_leadin.location = (-6.363, 52.19, 22.89)
ob_emissive_panel.parent = ob_leadin
ob_emissive_panel.matrix_parent_inverse = Matrix(((1.0, -0.0, 0.0, 6.363), (-0.0, 1.0, -0.0, -0.7846), (0.0, 0.0, 1.0, -22.89), (-0.0, 0.0, -0.0, 1.0)))
ob_emissive_panel.location = (-0.002798, -0.004291, 23.19)
ob_emissive_panel.rotation_euler = (3.09, 0.1615, 4.278)
ob_light.location = (-0.002798, -0.004291, 23.19)
ob_light.rotation_euler = (3.09, 0.1615, 4.278)
ob_pole.location = (0.0, 0.0, 0.0)
ob_top.location = (0.0, 0.0, -0.8672)
ob_light_001.location = (-0.002798, 25.65, 23.19)
ob_light_001.rotation_euler = (3.09, 0.1615, 4.278)
ob_pole_001.location = (0.0, 25.65, 0.0)
ob_top_001.location = (0.0, 25.65, -0.8672)
ob_light_002.location = (-0.002798, 51.37, 23.19)
ob_light_002.rotation_euler = (3.09, 0.1615, 4.278)
ob_pole_002.location = (0.0, 51.37, 0.0)
ob_top_002.location = (0.0, 51.37, -0.8672)

# ---- collection membership
col_light.objects.link(ob_spot1)
col_light.objects.link(ob_spot2)
col_light.objects.link(ob_spot3)
col_light.objects.link(ob_leadin)
col_light.objects.link(ob_emissive_panel)
col_pole1.objects.link(ob_light)
col_pole1.objects.link(ob_pole)
col_pole1.objects.link(ob_top)
col_pole2.objects.link(ob_light_001)
col_pole2.objects.link(ob_pole_001)
col_pole2.objects.link(ob_top_001)
col_pole3.objects.link(ob_light_002)
col_pole3.objects.link(ob_pole_002)
col_pole3.objects.link(ob_top_002)

# ---- scene / render settings (as saved in the file)
scene.frame_start = 1; scene.frame_end = 18; scene.frame_set(13)
scene.render.engine = 'BLENDER_EEVEE_NEXT'
scene.cycles.sampling_pattern = 'TABULATED_SOBOL'
scene.cycles.use_light_tree = False
scene.view_settings.view_transform = 'Filmic'
bpy.context.view_layer.update()

# ---- added for rendering (the .blend has no active camera): camera
cam_auto = bpy.data.cameras.new('AutoCamera')
cam_auto.lens = 50.0
cam_auto.sensor_width = 36.0
cam_auto.clip_end = 1000.0
ob_auto_camera = bpy.data.objects.new('AutoCamera', cam_auto)
scene.collection.objects.link(ob_auto_camera)
ob_auto_camera.location = (53.763, -38.8728, 54.7147)
ob_auto_camera.rotation_euler = (1.09748, -7.21219e-08, 0.694738)
scene.camera = ob_auto_camera
bpy.context.view_layer.update()

